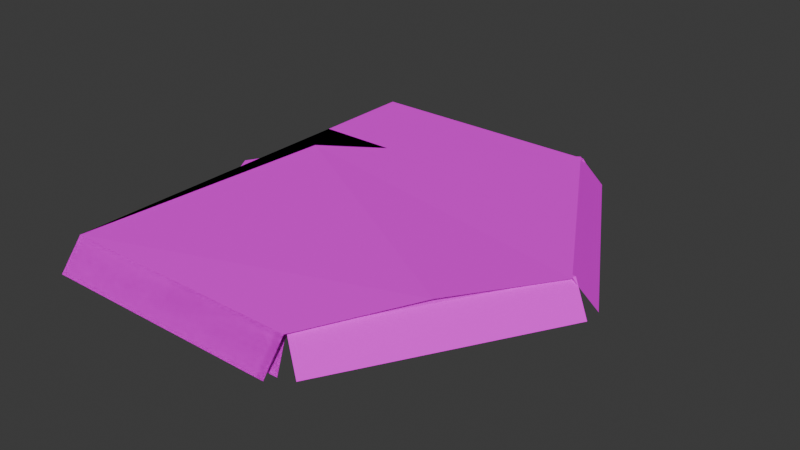 # Source: RiverTile.001.blend  (saved by Blender 4.0.36; exported with 4.5.12 LTS)
import bpy
from mathutils import Matrix  # noqa: F401  (used for matrix-valued properties, if any)

bpy.ops.wm.read_factory_settings(use_empty=True)
scene = bpy.context.scene
scene.name = 'Scene'

# ---- collections
col_collection = bpy.data.collections.new('Collection'); scene.collection.children.link(col_collection)
col_path_cruve = bpy.data.collections.new('Path.Cruve'); scene.collection.children.link(col_path_cruve)

# ---- images (referenced by path relative to the original .blend; pixels are not part of the script)
import os
ASSET_DIR = os.environ.get("B2B_ASSET_DIR", "")  # directory of the original .blend (textures are referenced by path, not embedded)
HERE = os.path.dirname(os.path.abspath(__file__))  # packed textures are extracted next to this script under _unpacked/

def load_image(name, relpath, width, height, colorspace="sRGB"):
    """Load a texture the original file referenced (path relative to the .blend, or extracted next to this script)."""
    p = next((c for c in (os.path.join(HERE, relpath), os.path.join(ASSET_DIR, relpath)) if relpath and os.path.exists(c)), "")
    if p:
        img = bpy.data.images.load(p, check_existing=True)
        img.name = name
    else:  # same state as the original file: an image datablock whose file is absent (Cycles renders it pink)
        img = bpy.data.images.new(name, width, height)
        img.source = "FILE"
        img.filepath = "//" + (relpath or name)
    img.colorspace_settings.name = colorspace
    return img
img_dirt01_png = load_image('dirt01.png', 'dirt01.png', 1024, 1024, 'sRGB')
img_path_png = load_image('path.png', 'path.png', 1024, 1024, 'sRGB')

# ---- materials (node trees are filled in below, after node groups)
mat_dirt = bpy.data.materials.new('Dirt')
mat_dirt.use_transparent_shadow = False
mat_path = bpy.data.materials.new('Path')
mat_path.use_transparent_shadow = False

# ---- node groups
ng_auto_smooth = bpy.data.node_groups.new('Auto Smooth', 'GeometryNodeTree')
_s = ng_auto_smooth.interface.new_socket(name='Geometry', in_out='OUTPUT', socket_type='NodeSocketGeometry')
_s = ng_auto_smooth.interface.new_socket(name='Geometry', in_out='INPUT', socket_type='NodeSocketGeometry')
_s = ng_auto_smooth.interface.new_socket(name='Angle', in_out='INPUT', socket_type='NodeSocketFloat')
_s.subtype = 'ANGLE'
_s.min_value = 0.0
_s.max_value = 3.142
ng_auto_smooth.is_modifier = True
_N = ng_auto_smooth.nodes; _L = ng_auto_smooth.links
n0 = _N.new('NodeGroupOutput'); n0.name = 'Group Output'; n0.location = (480, -100)
n1 = _N.new('NodeGroupInput'); n1.name = 'Group Input'; n1.location = (-420, -300)
n2 = _N.new('NodeGroupInput'); n2.name = 'Group Input.001'; n2.location = (-60, -100)
n3 = _N.new('GeometryNodeSetShadeSmooth'); n3.name = 'Set Shade Smooth'; n3.location = (120, -100)
n3.domain = 'EDGE'
n4 = _N.new('GeometryNodeSetShadeSmooth'); n4.name = 'Set Shade Smooth.001'; n4.location = (300, -100)
n5 = _N.new('GeometryNodeInputMeshEdgeAngle'); n5.name = 'Edge Angle'; n5.location = (-420, -220)
n6 = _N.new('GeometryNodeInputEdgeSmooth'); n6.name = 'Is Edge Smooth'; n6.location = (-60, -160)
n7 = _N.new('GeometryNodeInputShadeSmooth'); n7.name = 'Is Face Smooth'; n7.location = (-240, -340)
n8 = _N.new('FunctionNodeBooleanMath'); n8.name = 'Boolean Math'; n8.location = (-60, -220)
n9 = _N.new('FunctionNodeCompare'); n9.name = 'Compare'; n9.location = (-240, -180)
n9.operation = 'LESS_EQUAL'
_L.new(n5.outputs[0], n9.inputs[0])
_L.new(n4.outputs[0], n0.inputs[0])
_L.new(n1.outputs[1], n9.inputs[1])
_L.new(n9.outputs[0], n8.inputs[0])
_L.new(n7.outputs[0], n8.inputs[1])
_L.new(n2.outputs[0], n3.inputs[0])
_L.new(n6.outputs[0], n3.inputs[1])
_L.new(n3.outputs[0], n4.inputs[0])
_L.new(n8.outputs[0], n3.inputs[2])
n0.is_active_output = True

# ---- material node trees
mat_dirt.use_nodes = True; mat_dirt.node_tree.nodes.clear()
_N = mat_dirt.node_tree.nodes; _L = mat_dirt.node_tree.links
n0 = _N.new('ShaderNodeBsdfPrincipled'); n0.name = 'Principled BSDF'; n0.location = (10, 300)
n0.inputs[3].default_value = 1.45
n0.inputs[13].default_value = 0.0
n1 = _N.new('ShaderNodeOutputMaterial'); n1.name = 'Material Output'; n1.location = (300, 300)
n2 = _N.new('ShaderNodeTexImage'); n2.name = 'Image Texture'; n2.location = (-280, 280)
n2.image = img_dirt01_png
_L.new(n0.outputs[0], n1.inputs[0])
_L.new(n2.outputs[0], n0.inputs[0])
n1.is_active_output = True
mat_path.use_nodes = True; mat_path.node_tree.nodes.clear()
_N = mat_path.node_tree.nodes; _L = mat_path.node_tree.links
n0 = _N.new('ShaderNodeBsdfPrincipled'); n0.name = 'Principled BSDF'; n0.location = (10, 300)
n0.inputs[3].default_value = 1.45
n0.inputs[13].default_value = 0.0
n1 = _N.new('ShaderNodeOutputMaterial'); n1.name = 'Material Output'; n1.location = (300, 300)
n2 = _N.new('ShaderNodeTexImage'); n2.name = 'Image Texture'; n2.location = (-280, 280)
n2.image = img_path_png
_L.new(n0.outputs[0], n1.inputs[0])
_L.new(n2.outputs[0], n0.inputs[0])
n1.is_active_output = True

# ---- world
world_world = bpy.data.worlds.new('World'); scene.world = world_world
world_world.use_nodes = True; world_world.node_tree.nodes.clear()
_N = world_world.node_tree.nodes; _L = world_world.node_tree.links
n0 = _N.new('ShaderNodeOutputWorld'); n0.name = 'World Output'; n0.location = (300, 300)
n1 = _N.new('ShaderNodeBackground'); n1.name = 'Background'; n1.location = (10, 300)
n1.inputs[0].default_value = (0.05088, 0.05088, 0.05088, 1.0)
_L.new(n1.outputs[0], n0.inputs[0])
n0.is_active_output = True
world_world.color = (0.05088, 0.05088, 0.05088)
world_world.use_sun_shadow = False
world_world.sun_shadow_jitter_overblur = 0.0

# ---- meshes
me_circle_011 = bpy.data.meshes.new('Circle.011')
me_circle_011.from_pydata([(-1.452, 2.516, 0.1902), (-2.905, 0.0, 0.1902), (-1.452, -2.516, 0.1902), (1.452, -2.516, 0.1902), (2.905, 0.0, 0.1902), (1.452, 2.516, 0.1902)], [], [(4, 5, 0, 1), (4, 1, 2, 3)])
me_circle_011.polygons.foreach_set('use_smooth', [True] * 2)
_uv = me_circle_011.uv_layers.new(name='UVMap')
_uv.uv.foreach_set('vector', [0.7722, 0.5, 0.6361, 0.7358, 0.3639, 0.7358, 0.2278, 0.5, 0.7722, 0.5, 0.2278, 0.5, 0.3639, 0.2642, 0.6361, 0.2642])
me_circle_011.materials.append(mat_dirt)
me_circle_011.update()
me_circle_028 = bpy.data.meshes.new('Circle.028')
me_circle_028.from_pydata([(1.452, -2.516, 0.1902), (2.642, -4.576, -0.2902), (2.402, -4.16, 0.04551), (0.0, -4.16, 0.04551), (-2.384e-07, -4.576, -0.2902), (0.0, -2.516, 0.1902)], [], [(3, 4, 1, 2), (0, 5, 3, 2)])
me_circle_028.polygons.foreach_set('use_smooth', [True] * 2)
_uv = me_circle_028.uv_layers.new(name='UVMap')
_uv.uv.foreach_set('vector', [0.376, 0.6048, 0.3542, 0.6371, 0.1489, 0.4986, 0.1894, 0.4789, 0.3494, 0.4009, 0.4622, 0.477, 0.376, 0.6048, 0.1894, 0.4789])
me_circle_028.materials.append(mat_path)
me_circle_028.update()
me_circle_032 = bpy.data.meshes.new('Circle.032')
me_circle_032.from_pydata([(1.452, -2.516, 0.1902), (2.642, -4.576, -0.2902), (2.402, -4.16, 0.04551), (0.0, -4.16, 0.04551), (-2.384e-07, -4.576, -0.2902), (0.0, -2.516, 0.1902)], [], [(3, 4, 1, 2), (0, 5, 3, 2)])
me_circle_032.polygons.foreach_set('use_smooth', [True] * 2)
_uv = me_circle_032.uv_layers.new(name='UVMap')
_uv.uv.foreach_set('vector', [0.1843, 0.5976, 0.1453, 0.5973, 0.1478, 0.3497, 0.1865, 0.3725, 0.3398, 0.463, 0.3385, 0.5991, 0.1843, 0.5976, 0.1865, 0.3725])
me_circle_032.materials.append(mat_path)
me_circle_032.update()
me_plane = bpy.data.meshes.new('Plane')
me_plane.from_pydata([(-2.549, -4.781, -0.29), (2.549, -4.781, -0.29), (2.549, 4.781, -0.29), (-2.549, 4.781, -0.29), (-2.549, 0.0, 0.31), (2.549, 0.0, 0.31), (-2.549, 4.303, 0.31), (2.549, 4.303, 0.31), (-2.549, -4.303, 0.31), (2.549, -4.303, 0.31)], [], [(6, 7, 2, 3), (8, 9, 5, 4), (4, 5, 7, 6), (0, 1, 9, 8)])
_uv = me_plane.uv_layers.new(name='UVMap')
_uv.uv.foreach_set('vector', [-5.513e-08, 0.95, 1.0, 0.95, 1.0, 1.0, -5.96e-08, 1.0, 2.533e-08, 0.05, 1.0, 0.05, 1.0, 0.5, -1.49e-08, 0.5, -1.49e-08, 0.5, 1.0, 0.5, 1.0, 0.95, -5.513e-08, 0.95, 2.98e-08, 0.0, 1.0, 0.0, 1.0, 0.05, 2.533e-08, 0.05])
me_plane.materials.append(mat_path)
me_plane.update()
me_plane_001 = bpy.data.meshes.new('Plane.001')
me_plane_001.from_pydata([(-2.549, -4.781, -0.29), (2.549, -4.781, -0.29), (5.415, 0.1834, -0.29), (2.866, 4.598, -0.29), (-2.003, 1.157, 0.403), (3.735, -2.157, 0.403), (2.452, 4.359, 0.31), (5.001, -0.05567, 0.31), (-2.549, -4.303, 0.31), (2.549, -4.303, 0.31)], [], [(6, 7, 2, 3), (8, 9, 5, 4), (4, 5, 7, 6), (0, 1, 9, 8)])
_uv = me_plane_001.uv_layers.new(name='UVMap')
_uv.uv.foreach_set('vector', [-5.513e-08, 0.95, 1.0, 0.95, 1.0, 1.0, -5.96e-08, 1.0, 2.533e-08, 0.05, 1.0, 0.05, 1.0, 0.5, -1.49e-08, 0.5, -1.49e-08, 0.5, 1.0, 0.5, 1.0, 0.95, -5.513e-08, 0.95, 2.98e-08, 0.0, 1.0, 0.0, 1.0, 0.05, 2.533e-08, 0.05])
me_plane_001.materials.append(mat_path)
me_plane_001.update()
me_plane_004 = bpy.data.meshes.new('Plane.004')
me_plane_004.from_pydata([(2.943, -4.465, -0.29), (5.415, -0.1834, -0.29), (2.4, -4.2, 0.3), (5.001, 0.05567, 0.31), (2.5, -4.2, 0.3), (-2.549, -4.781, -0.29), (2.396, -4.781, -0.29), (-1.0, 1.0, 0.3), (-2.549, -4.303, 0.31), (2.4, -4.3, 0.3)], [], [(3, 4, 0, 1), (7, 2, 4, 3), (8, 9, 2, 7), (5, 6, 9, 8)])
_uv = me_plane_004.uv_layers.new(name='UVMap')
_uv.uv.foreach_set('vector', [-5.513e-08, 0.95, 0.9998, 0.95, 0.9998, 1.0, -5.96e-08, 1.0, -1.49e-08, 0.5, 1.001, 0.5, 0.9998, 0.95, -5.513e-08, 0.95, 2.533e-08, 0.05, 0.9998, 0.05, 1.001, 0.5, -1.49e-08, 0.5, 2.98e-08, 0.0, 0.9998, 0.0, 0.9998, 0.05, 2.533e-08, 0.05])
me_plane_004.materials.append(mat_path)
me_plane_004.update()
me_plane_006 = bpy.data.meshes.new('Plane.006')
me_plane_006.from_pydata([(-2.549, -4.781, -0.29), (2.549, -4.781, -0.29), (-2.549, 0.0, 0.31), (2.549, 0.0, 0.31), (-2.549, -4.303, 0.31), (2.549, -4.303, 0.31), (-2.549, 2.152, 0.31), (2.549, 2.152, 0.31), (2.384e-07, -4.781, -0.29), (0.0, 0.0, 0.31), (4.768e-07, -4.303, 0.31), (0.0, 2.152, 0.31)], [], [(10, 5, 3, 9), (8, 1, 5, 10), (9, 3, 7, 11), (2, 9, 11, 6), (0, 8, 10, 4), (4, 10, 9, 2)])
_uv = me_plane_006.uv_layers.new(name='UVMap')
_uv.uv.foreach_set('vector', [0.5, 0.05, 1.0, 0.05, 1.0, 0.5, 0.5, 0.5, 0.5, 0.0, 1.0, 0.0, 1.0, 0.05, 0.5, 0.05, 0.5909, 0.7869, 0.8122, 0.3385, 1.014, 0.4381, 0.7927, 0.8865, 0.1602, 0.3387, 0.3425, 0.8043, 0.1329, 0.8863, -0.04932, 0.4207, 2.98e-08, 0.0, 0.5, 0.0, 0.5, 0.05, 2.533e-08, 0.05, 2.533e-08, 0.05, 0.5, 0.05, 0.5, 0.5, -1.49e-08, 0.5])
me_plane_006.materials.append(mat_path)
me_plane_006.update()

# ---- objects
ob_pathchunk_center = bpy.data.objects.new('PathChunk.Center', me_circle_011)
ob_pathchunk_corneredge_a = bpy.data.objects.new('PathChunk.CornerEdge.A', me_circle_028)
ob_pathchunk_corneredge_b = bpy.data.objects.new('PathChunk.CornerEdge.B', me_circle_032)
ob_path_straight = bpy.data.objects.new('Path.Straight', me_plane)
ob_path_curve_smooth = bpy.data.objects.new('Path.Curve.Smooth', me_plane_001)
ob_path_curve_sharp = bpy.data.objects.new('Path.Curve.Sharp', me_plane_004)
ob_path_straight_end = bpy.data.objects.new('Path.Straight.End', me_plane_006)

# ---- transforms, parenting, visibility, modifiers, constraints
ob_pathchunk_center.location = (0.0, 0.0, 0.0)
_m = ob_pathchunk_center.modifiers.new('Auto Smooth', 'NODES')
_m.node_group = ng_auto_smooth
_gi = [s.identifier for s in ng_auto_smooth.interface.items_tree if s.item_type == 'SOCKET' and s.in_out == 'INPUT']
_m[_gi[1]] = 3.142  # Angle
ob_pathchunk_corneredge_a.location = (0.0, 0.0, 0.0)
_m = ob_pathchunk_corneredge_a.modifiers.new('Auto Smooth', 'NODES')
_m.node_group = ng_auto_smooth
_gi = [s.identifier for s in ng_auto_smooth.interface.items_tree if s.item_type == 'SOCKET' and s.in_out == 'INPUT']
_m[_gi[1]] = 3.142  # Angle
ob_pathchunk_corneredge_b.location = (0.0, 0.0, 0.0)
_m = ob_pathchunk_corneredge_b.modifiers.new('Auto Smooth', 'NODES')
_m.node_group = ng_auto_smooth
_gi = [s.identifier for s in ng_auto_smooth.interface.items_tree if s.item_type == 'SOCKET' and s.in_out == 'INPUT']
_m[_gi[1]] = 3.142  # Angle
ob_path_straight.location = (0.0, 0.0, 0.0)
ob_path_curve_smooth.location = (0.0, 0.0, 0.0)
ob_path_curve_sharp.location = (0.0, 0.0, 0.0)
ob_path_straight_end.location = (0.0, 0.0, 0.0)

# ---- collection membership
col_collection.objects.link(ob_pathchunk_center)
col_collection.objects.link(ob_pathchunk_corneredge_a)
col_collection.objects.link(ob_pathchunk_corneredge_b)
col_path_cruve.objects.link(ob_path_straight)
col_path_cruve.objects.link(ob_path_curve_smooth)
col_path_cruve.objects.link(ob_path_curve_sharp)
col_path_cruve.objects.link(ob_path_straight_end)

# ---- scene / render settings (as saved in the file)
scene.frame_start = 1; scene.frame_end = 250; scene.frame_set(1)
scene.render.engine = 'BLENDER_EEVEE_NEXT'
scene.cycles.sampling_pattern = 'TABULATED_SOBOL'
bpy.context.view_layer.update()

# ---- added for rendering (the .blend has no active camera and no usable light): camera, sun
cam_auto = bpy.data.cameras.new('AutoCamera')
cam_auto.lens = 50.0
cam_auto.sensor_width = 36.0
cam_auto.clip_end = 1000.0
ob_auto_camera = bpy.data.objects.new('AutoCamera', cam_auto)
scene.collection.objects.link(ob_auto_camera)
ob_auto_camera.location = (12.9998, -14.0937, 9.4522)
ob_auto_camera.rotation_euler = (1.09748, -7.21219e-08, 0.694738)
scene.camera = ob_auto_camera
light_auto_sun = bpy.data.lights.new('AutoSun', 'SUN')
light_auto_sun.energy = 3.0
light_auto_sun.angle = 0.0523599
ob_auto_sun = bpy.data.objects.new('AutoSun', light_auto_sun)
scene.collection.objects.link(ob_auto_sun)
ob_auto_sun.rotation_euler = (0.872665, 0.174533, 0.523599)
bpy.context.view_layer.update()
